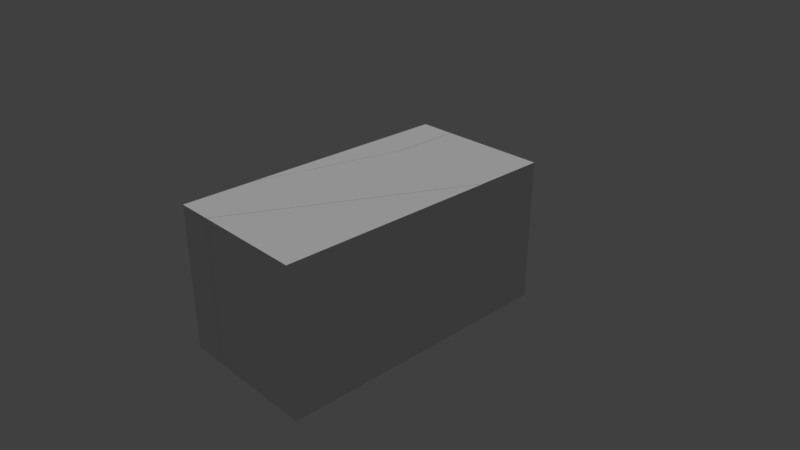 # Source: b1_complete.blend  (saved by Blender 2.78.0; exported with 4.5.12 LTS)
import bpy
from mathutils import Matrix  # noqa: F401  (used for matrix-valued properties, if any)

bpy.ops.wm.read_factory_settings(use_empty=True)
scene = bpy.context.scene
scene.name = 'Scene'

# ---- collections
col_collection_1 = bpy.data.collections.new('Collection 1'); scene.collection.children.link(col_collection_1)

# ---- materials (node trees are filled in below, after node groups)
mat_black = bpy.data.materials.new('black')
mat_black.alpha_threshold = 0.0
mat_black.use_transparent_shadow = False
mat_black.roughness = 0.5
mat_black.line_color = (0.0, 0.0, 0.0, 1.0)
mat_purple = bpy.data.materials.new('purple')
mat_purple.alpha_threshold = 0.0
mat_purple.use_transparent_shadow = False
mat_purple.roughness = 0.5
mat_purple.line_color = (0.0, 0.0, 0.0, 1.0)
mat_gray = bpy.data.materials.new('gray')
mat_gray.alpha_threshold = 0.0
mat_gray.use_transparent_shadow = False
mat_gray.roughness = 0.5
mat_gray.line_color = (0.0, 0.0, 0.0, 1.0)

# ---- material node trees

# ---- world
world_world = bpy.data.worlds.new('World'); scene.world = world_world
world_world.color = (0.05088, 0.05088, 0.05088)
world_world.use_sun_shadow = False
world_world.sun_shadow_jitter_overblur = 0.0
world_world.cycles.sampling_method = 'MANUAL'

# ---- cameras
cam_camera = bpy.data.cameras.new('Camera')
cam_camera.clip_end = 100.0
cam_camera.lens = 35.0
cam_camera.sensor_width = 32.0
cam_camera.sensor_height = 18.0
cam_camera.ortho_scale = 7.314
cam_camera.dof.focus_distance = 0.0
cam_camera.dof.aperture_fstop = 128.0

# ---- lights
light_lamp = bpy.data.lights.new('Lamp', 'SUN')
light_lamp.transmission_factor = 0.0
light_lamp.cutoff_distance = 30.0
light_lamp.angle = 0.1993
light_lamp.energy = 1.0
light_lamp.shadow_buffer_clip_start = 1.001
light_lamp.shadow_soft_size = 0.1
light_lamp.shadow_cascade_max_distance = 1000.0

# ---- meshes
me_cube_009 = bpy.data.meshes.new('Cube.009')
me_cube_009.from_pydata([(-0.492, -1.0, -1.0), (-0.492, -1.0, 1.0), (1.008, 0.5, -1.0), (1.008, 0.5, 1.0)], [], [(0, 2, 3, 1)])
me_cube_009.materials.append(mat_black)
me_cube_009.use_remesh_preserve_volume = False
me_cube_009.use_remesh_preserve_attributes = False
me_cube_009.use_mirror_vertex_groups = False
me_cube_009.update()
me_cube_004 = bpy.data.meshes.new('Cube.004')
me_cube_004.from_pydata([(-2.528, 0.5, -1.0), (-3.028, -0.5, 1.0), (-3.028, 1.0, -1.0), (-3.028, -0.5, -1.0), (-3.028, 0.5, 1.0), (-2.528, 1.0, 1.0), (-3.028, 0.5, -1.0), (-2.528, 1.0, -1.0), (-3.028, 1.0, 1.0), (-2.528, 0.5, 1.0)], [], [(7, 0, 6, 2), (5, 8, 4, 9), (1, 9, 4), (0, 3, 6), (4, 6, 3, 1), (8, 2, 6, 4), (8, 5, 7, 2), (0, 7, 5, 9), (9, 1, 3, 0)])
me_cube_004.materials.append(mat_purple)
me_cube_004.use_remesh_preserve_volume = False
me_cube_004.use_remesh_preserve_attributes = False
me_cube_004.use_mirror_vertex_groups = False
me_cube_004.update()
me_cube_003 = bpy.data.meshes.new('Cube.003')
me_cube_003.from_pydata([(3.896, -1.0, -1.0), (3.896, -1.0, 1.0), (2.396, -1.0, -1.0), (2.396, -1.0, 1.0), (3.896, 0.5, -1.0), (3.896, 0.5, 1.0)], [], [(2, 4, 0), (5, 1, 0, 4), (3, 2, 0, 1), (5, 4, 2, 3), (5, 3, 1)])
me_cube_003.materials.append(mat_purple)
me_cube_003.use_remesh_preserve_volume = False
me_cube_003.use_remesh_preserve_attributes = False
me_cube_003.use_mirror_vertex_groups = False
me_cube_003.update()
me_cube_001 = bpy.data.meshes.new('Cube.001')
me_cube_001.from_pydata([(1.0, 1.0, -1.0), (1.0, -1.0, -1.0), (-1.0, -1.0, -1.0), (-1.0, 1.0, -1.0), (1.0, 1.0, 1.0), (1.0, -1.0, 1.0), (-1.0, -1.0, 1.0), (-1.0, 1.0, 1.0)], [], [(0, 1, 2, 3), (4, 7, 6, 5), (0, 4, 5, 1), (1, 5, 6, 2), (2, 6, 7, 3), (4, 0, 3, 7)])
me_cube_001.materials.append(mat_gray)
me_cube_001.use_remesh_preserve_volume = False
me_cube_001.use_remesh_preserve_attributes = False
me_cube_001.use_mirror_vertex_groups = False
me_cube_001.update()
me_cube = bpy.data.meshes.new('Cube')
me_cube.from_pydata([(1.0, 1.0, -1.0), (-1.0, -1.0, -1.0), (1.0, 1.0, 1.0), (-1.0, -1.0, 1.0), (1.788e-07, 1.0, -1.0), (1.0, 1.0, 0.0), (-1.0, -1.0, 0.0), (2.384e-07, 1.0, 1.0), (2.384e-07, 1.0, 0.0), (-1.49e-07, -1.788e-07, 1.0), (5.96e-08, 1.192e-07, -1.0), (-0.5, 1.0, -1.0), (1.0, 1.0, 0.5), (-0.5, -1.0, -1.0), (-1.0, -1.0, 0.5), (-0.5, 1.0, 1.0), (-0.5, -1.0, 1.0), (1.0, 0.5, -1.0), (0.5, 1.0, -1.0), (1.0, 1.0, -0.5), (-1.0, -0.5, -1.0), (-1.0, -1.0, -0.5), (1.0, 0.5, 1.0), (0.5, 1.0, 1.0), (-1.0, -0.5, 1.0), (-0.5, 1.0, 0.0), (0.5, 1.0, 0.0), (2.384e-07, 1.0, 0.5), (2.086e-07, 1.0, -0.5), (-1.0, -0.5, 0.0), (-0.5, -1.0, 0.0), (1.0, 0.5, 0.0), (-3.427e-07, -0.5, 1.0), (4.47e-08, 0.5, 1.0), (0.5, -3.576e-07, 1.0), (-0.5, 0.0, 1.0), (-0.5, 2.086e-07, -1.0), (0.5, 2.98e-08, -1.0), (1.192e-07, 0.5, -1.0), (2.98e-08, -0.5, -1.0), (0.5, 0.5, -1.0), (-0.5, 0.5, -1.0), (-0.5, 0.5, 1.0), (0.5, 0.5, 1.0), (1.0, 0.5, 0.5), (1.0, 0.5, -0.5), (-0.5, -1.0, -0.5), (-1.0, -0.5, 0.5), (-1.0, -0.5, -0.5), (0.5, 1.0, -0.5), (0.5, 1.0, 0.5), (-0.5, 1.0, 0.5), (-0.5, 1.0, -0.5), (-0.5, -1.0, 0.5), (-0.5, -0.5, 1.0), (-0.5, -0.5, -1.0)], [(24, 48)], [(55, 13, 1, 20), (54, 24, 3, 16), (53, 16, 3, 14), (41, 42, 15, 11), (50, 26, 8, 27), (49, 18, 4, 28), (46, 30, 6, 21), (10, 37, 39), (43, 33, 9, 34), (41, 55, 20), (40, 37, 10, 38), (34, 22, 43), (18, 40, 38, 4), (0, 17, 40, 18), (4, 38, 41, 11), (38, 10, 36, 41), (33, 42, 35, 9), (7, 15, 42, 33), (2, 23, 43, 22), (23, 7, 33, 43), (32, 34, 9), (40, 17, 37), (5, 12, 44, 31), (12, 2, 22, 44), (0, 19, 45, 17), (19, 5, 31, 45), (16, 32, 54), (13, 46, 21, 1), (13, 17, 22, 16), (6, 14, 47, 29), (14, 3, 24, 47), (1, 21, 48, 20), (21, 6, 29, 48), (26, 49, 28, 8), (5, 19, 49, 26), (19, 0, 18, 49), (23, 50, 27, 7), (2, 12, 50, 23), (12, 5, 26, 50), (7, 27, 51, 15), (27, 8, 25, 51), (8, 28, 52, 25), (28, 4, 11, 52), (24, 42, 41, 20), (30, 53, 14, 6), (55, 39, 13), (9, 35, 54, 32), (42, 24, 54), (10, 39, 55, 36), (16, 32, 34, 22), (13, 17, 37, 39)])
me_cube.materials.append(mat_purple)
me_cube.use_remesh_preserve_volume = False
me_cube.use_remesh_preserve_attributes = False
me_cube.use_mirror_vertex_groups = False
me_cube.update()

# ---- objects
ob_bb1_b1p3_a1 = bpy.data.objects.new('bb1_b1p3_a1', me_cube_009)
ob_b1p2 = bpy.data.objects.new('b1p2', me_cube_004)
ob_b1p3 = bpy.data.objects.new('b1p3', me_cube_003)
ob_b1p1 = bpy.data.objects.new('b1p1', me_cube_001)
ob_bb1 = bpy.data.objects.new('bb1', me_cube)
ob_lamp = bpy.data.objects.new('Lamp', light_lamp)
ob_camera = bpy.data.objects.new('Camera', cam_camera)

# ---- transforms, parenting, visibility, modifiers, constraints
ob_bb1_b1p3_a1.location = (-0.005415, 0.0, 0.0)
ob_bb1_b1p3_a1.scale = (1.0, 2.0, 1.0)
ob_bb1_b1p3_a1.lock_rotations_4d = False
ob_bb1_b1p3_a1.empty_display_type = 'ARROWS'
ob_bb1_b1p3_a1.lineart.crease_threshold = 0.0
ob_b1p2.location = (2.024, 0.0, 0.0)
ob_b1p2.scale = (1.0, 2.0, 1.0)
ob_b1p2.lock_rotations_4d = False
ob_b1p2.empty_display_type = 'ARROWS'
ob_b1p2.lineart.crease_threshold = 0.0
ob_b1p3.location = (-2.891, 0.0, 0.0)
ob_b1p3.scale = (1.0, 2.0, 1.0)
ob_b1p3.lock_rotations_4d = False
ob_b1p3.empty_display_type = 'ARROWS'
ob_b1p3.lineart.crease_threshold = 0.0
ob_b1p1.location = (0.0, 2.254, 0.0)
ob_b1p1.scale = (0.5, 0.25, 0.5)
ob_b1p1.lock_rotations_4d = False
ob_b1p1.empty_display_type = 'ARROWS'
ob_b1p1.lineart.crease_threshold = 0.0
ob_bb1.location = (0.0, 0.0, 0.0)
ob_bb1.scale = (1.0, 2.0, 1.0)
ob_bb1.lock_rotations_4d = False
ob_bb1.empty_display_type = 'ARROWS'
ob_bb1.lineart.crease_threshold = 0.0
ob_lamp.location = (1.229, 1.005, 5.904)
ob_lamp.rotation_euler = (-0.03544, 0.2317, 1.764)
ob_lamp.lock_rotations_4d = False
ob_lamp.empty_display_type = 'ARROWS'
ob_lamp.color = (0.0, 0.0, 0.0, 0.0)
ob_lamp.lineart.crease_threshold = 0.0
ob_camera.location = (7.481, -6.508, 5.344)
ob_camera.rotation_euler = (1.109, 0.0, 0.8149)
ob_camera.lock_rotations_4d = False
ob_camera.empty_display_type = 'ARROWS'
ob_camera.color = (0.0, 0.0, 0.0, 0.0)
ob_camera.display_type = 'WIRE'
ob_camera.lineart.crease_threshold = 0.0

# ---- collection membership
col_collection_1.objects.link(ob_bb1_b1p3_a1)
col_collection_1.objects.link(ob_b1p2)
col_collection_1.objects.link(ob_b1p3)
col_collection_1.objects.link(ob_b1p1)
col_collection_1.objects.link(ob_bb1)
col_collection_1.objects.link(ob_lamp)
col_collection_1.objects.link(ob_camera)

# ---- scene / render settings (as saved in the file)
scene.camera = ob_camera
scene.frame_start = 1; scene.frame_end = 250; scene.frame_set(1)
scene.render.engine = 'BLENDER_EEVEE_NEXT'
scene.render.resolution_percentage = 50
scene.render.dither_intensity = 0.0
scene.cycles.use_denoising = False
scene.cycles.samples = 128
scene.cycles.sampling_pattern = 'TABULATED_SOBOL'
scene.cycles.light_sampling_threshold = 0.0
scene.cycles.use_adaptive_sampling = False
scene.cycles.use_light_tree = False
scene.cycles.blur_glossy = 0.0
scene.cycles.sample_clamp_indirect = 0.0
scene.view_settings.view_transform = 'Standard'
bpy.context.view_layer.update()

